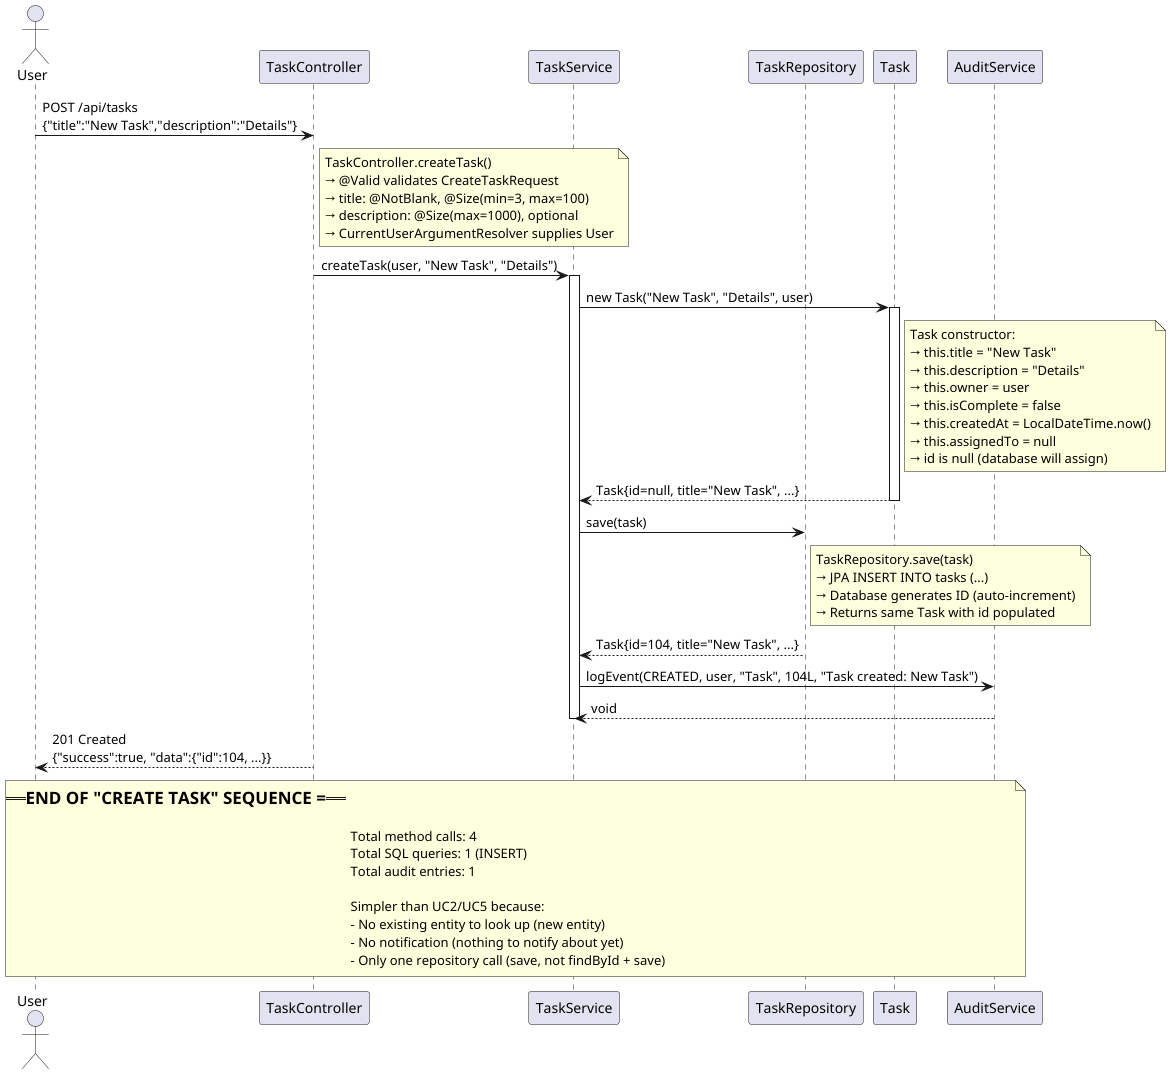

The diagram above was rendered by PlantUML. Its source (embedded in the PNG):
@startuml diagram3a_sequence_uc1
' =============================================================================
' SEQUENCE DIAGRAM: Create a Task (UC1)
' =============================================================================
' Simpler than UC2/UC5 because there's no pre-existing state to load
' (we're creating a NEW entity, not modifying an existing one).
' =============================================================================

actor "User" as U
participant "TaskController" as TC
participant "TaskService" as TS
participant "TaskRepository" as TR
participant "Task" as T
participant "AuditService" as AS

U -> TC : POST /api/tasks\n{"title":"New Task","description":"Details"}
note right of TC
  TaskController.createTask()
  → @Valid validates CreateTaskRequest
  → title: @NotBlank, @Size(min=3, max=100)
  → description: @Size(max=1000), optional
  → CurrentUserArgumentResolver supplies User
end note

TC -> TS : createTask(user, "New Task", "Details")
activate TS

' Step 1: Create domain object (NOT yet persisted)
TS -> T : new Task("New Task", "Details", user)
activate T
note right of T
  Task constructor:
  → this.title = "New Task"
  → this.description = "Details"
  → this.owner = user
  → this.isComplete = false
  → this.createdAt = LocalDateTime.now()
  → this.assignedTo = null
  → id is null (database will assign)
end note
T --> TS : Task{id=null, title="New Task", ...}
deactivate T

' Step 2: Persist to database
TS -> TR : save(task)
note right of TR
  TaskRepository.save(task)
  → JPA INSERT INTO tasks (...)
  → Database generates ID (auto-increment)
  → Returns same Task with id populated
end note
TR --> TS : Task{id=104, title="New Task", ...}

' Step 3: Audit the creation
TS -> AS : logEvent(CREATED, user, "Task", 104L, "Task created: New Task")
AS --> TS : void

deactivate TS

' Step 4: Return response
TC --> U : 201 Created\n{"success":true, "data":{"id":104, ...}}

note over U, AS
  === END OF "CREATE TASK" SEQUENCE ===
  
  Total method calls: 4
  Total SQL queries: 1 (INSERT)
  Total audit entries: 1
  
  Simpler than UC2/UC5 because:
  - No existing entity to look up (new entity)
  - No notification (nothing to notify about yet)
  - Only one repository call (save, not findById + save)
end note

@enduml